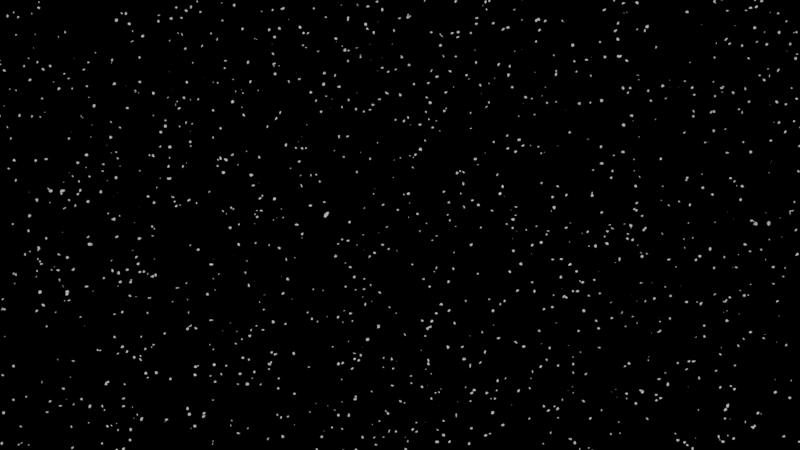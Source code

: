 # Source: Salida_Tunel.blend  (saved by Blender 3.1.7; exported with 4.5.12 LTS)
import bpy
from mathutils import Matrix  # noqa: F401  (used for matrix-valued properties, if any)

bpy.ops.wm.read_factory_settings(use_empty=True)
scene = bpy.context.scene
scene.name = 'Scene'

# ---- collections
col_collection = bpy.data.collections.new('Collection'); scene.collection.children.link(col_collection)
col_cutters = bpy.data.collections.new('Cutters'); scene.collection.children.link(col_cutters)
col_cutters.hide_render = True
col_luces_y_cam = bpy.data.collections.new('Luces y cam'); scene.collection.children.link(col_luces_y_cam)
col_pngs = bpy.data.collections.new('PNGS'); scene.collection.children.link(col_pngs)
col_camara = bpy.data.collections.new('Camara'); scene.collection.children.link(col_camara)
col_rendereados = bpy.data.collections.new('rendereados'); scene.collection.children.link(col_rendereados)
col_rendereados.hide_render = True
col_collection_1 = bpy.data.collections.new('Collection')  # instanced only; not linked into the scene

# ---- images (referenced by path relative to the original .blend; pixels are not part of the script)
import os
ASSET_DIR = os.environ.get("B2B_ASSET_DIR", "")  # directory of the original .blend (textures are referenced by path, not embedded)
HERE = os.path.dirname(os.path.abspath(__file__))  # packed textures are extracted next to this script under _unpacked/

def load_image(name, relpath, width, height, colorspace="sRGB"):
    """Load a texture the original file referenced (path relative to the .blend, or extracted next to this script)."""
    p = next((c for c in (os.path.join(HERE, relpath), os.path.join(ASSET_DIR, relpath)) if relpath and os.path.exists(c)), "")
    if p:
        img = bpy.data.images.load(p, check_existing=True)
        img.name = name
    else:  # same state as the original file: an image datablock whose file is absent (Cycles renders it pink)
        img = bpy.data.images.new(name, width, height)
        img.source = "FILE"
        img.filepath = "//" + (relpath or name)
    img.colorspace_settings.name = colorspace
    return img
img_82_png = load_image('82.png', '82.png', 1024, 1024, 'sRGB')
img_83_png = load_image('83.png', '83.png', 1024, 1024, 'sRGB')
img_91_png = load_image('91.png', '91.png', 1024, 1024, 'sRGB')
img_85_png = load_image('85.png', '85.png', 1024, 1024, 'sRGB')

# ---- materials (node trees are filled in below, after node groups)
mat_82 = bpy.data.materials.new('82')
mat_82.surface_render_method = 'BLENDED'
mat_82.blend_method = 'BLEND'
mat_82.use_transparent_shadow = False
mat_83 = bpy.data.materials.new('83')
mat_83.surface_render_method = 'BLENDED'
mat_83.blend_method = 'BLEND'
mat_83.use_transparent_shadow = False
mat_91 = bpy.data.materials.new('91')
mat_91.surface_render_method = 'BLENDED'
mat_91.blend_method = 'BLEND'
mat_91.use_transparent_shadow = False
mat_85 = bpy.data.materials.new('85')
mat_85.surface_render_method = 'BLENDED'
mat_85.blend_method = 'BLEND'
mat_85.use_transparent_shadow = False

# ---- material node trees
mat_82.use_nodes = True; mat_82.node_tree.nodes.clear()
_N = mat_82.node_tree.nodes; _L = mat_82.node_tree.links
n0 = _N.new('ShaderNodeOutputMaterial'); n0.name = 'Material Output'; n0.location = (300, 300)
n1 = _N.new('ShaderNodeTexImage'); n1.name = 'Image Texture'; n1.location = (-200, 300)
n1.image = img_82_png
n1.extension = 'CLIP'
n2 = _N.new('ShaderNodeBsdfPrincipled'); n2.name = 'Principled BSDF'; n2.location = (0, 300)
n2.distribution = 'GGX'
n2.subsurface_method = 'RANDOM_WALK_SKIN'
n2.inputs[3].default_value = 1.45
n2.inputs[27].default_value = (0.0, 0.0, 0.0, 1.0)
n2.inputs[28].default_value = 1.0
_L.new(n1.outputs[0], n2.inputs[0])
_L.new(n1.outputs[1], n2.inputs[4])
_L.new(n2.outputs[0], n0.inputs[0])
n0.is_active_output = True
mat_83.use_nodes = True; mat_83.node_tree.nodes.clear()
_N = mat_83.node_tree.nodes; _L = mat_83.node_tree.links
n0 = _N.new('ShaderNodeOutputMaterial'); n0.name = 'Material Output'; n0.location = (300, 300)
n1 = _N.new('ShaderNodeTexImage'); n1.name = 'Image Texture'; n1.location = (-200, 300)
n1.image = img_83_png
n1.extension = 'CLIP'
n2 = _N.new('ShaderNodeBsdfPrincipled'); n2.name = 'Principled BSDF'; n2.location = (0, 300)
n2.distribution = 'GGX'
n2.subsurface_method = 'RANDOM_WALK_SKIN'
n2.inputs[3].default_value = 1.45
n2.inputs[27].default_value = (0.0, 0.0, 0.0, 1.0)
n2.inputs[28].default_value = 1.0
_L.new(n1.outputs[0], n2.inputs[0])
_L.new(n1.outputs[1], n2.inputs[4])
_L.new(n2.outputs[0], n0.inputs[0])
n0.is_active_output = True
mat_91.use_nodes = True; mat_91.node_tree.nodes.clear()
_N = mat_91.node_tree.nodes; _L = mat_91.node_tree.links
n0 = _N.new('ShaderNodeOutputMaterial'); n0.name = 'Material Output'; n0.location = (300, 300)
n1 = _N.new('ShaderNodeTexImage'); n1.name = 'Image Texture'; n1.location = (-200, 300)
n1.image = img_91_png
n1.extension = 'CLIP'
n2 = _N.new('ShaderNodeBsdfPrincipled'); n2.name = 'Principled BSDF'; n2.location = (0, 300)
n2.distribution = 'GGX'
n2.subsurface_method = 'RANDOM_WALK_SKIN'
n2.inputs[3].default_value = 1.45
n2.inputs[27].default_value = (0.0, 0.0, 0.0, 1.0)
n2.inputs[28].default_value = 1.0
_L.new(n1.outputs[0], n2.inputs[0])
_L.new(n1.outputs[1], n2.inputs[4])
_L.new(n2.outputs[0], n0.inputs[0])
n0.is_active_output = True
mat_85.use_nodes = True; mat_85.node_tree.nodes.clear()
_N = mat_85.node_tree.nodes; _L = mat_85.node_tree.links
n0 = _N.new('ShaderNodeOutputMaterial'); n0.name = 'Material Output'; n0.location = (300, 300)
n1 = _N.new('ShaderNodeTexImage'); n1.name = 'Image Texture'; n1.location = (-200, 300)
n1.image = img_85_png
n1.extension = 'CLIP'
n2 = _N.new('ShaderNodeBsdfPrincipled'); n2.name = 'Principled BSDF'; n2.location = (0, 300)
n2.distribution = 'GGX'
n2.subsurface_method = 'RANDOM_WALK_SKIN'
n2.inputs[3].default_value = 1.45
n2.inputs[27].default_value = (0.0, 0.0, 0.0, 1.0)
n2.inputs[28].default_value = 1.0
_L.new(n1.outputs[0], n2.inputs[0])
_L.new(n1.outputs[1], n2.inputs[4])
_L.new(n2.outputs[0], n0.inputs[0])
n0.is_active_output = True

# ---- world
world_world = bpy.data.worlds.new('World'); scene.world = world_world
world_world.use_nodes = True; world_world.node_tree.nodes.clear()
_N = world_world.node_tree.nodes; _L = world_world.node_tree.links
n0 = _N.new('ShaderNodeOutputWorld'); n0.name = 'World Output'; n0.location = (300, 300)
n1 = _N.new('ShaderNodeTexNoise'); n1.name = 'Noise Texture.002'; n1.location = (-655, 20)
n1.inputs[2].default_value = 21.3
n2 = _N.new('ShaderNodeTexVoronoi'); n2.name = 'Voronoi Texture'; n2.location = (-1615, 461)
n2.inputs[2].default_value = 644.0
n3 = _N.new('ShaderNodeValToRGB'); n3.name = 'ColorRamp.001'; n3.location = (-945, 109)
while len(n3.color_ramp.elements) > 1: n3.color_ramp.elements.remove(n3.color_ramp.elements[-1])
n3.color_ramp.elements[0].position = 0.07273; n3.color_ramp.elements[0].color = (0.0, 0.0, 0.0, 1.0)
_e = n3.color_ramp.elements.new(0.7545); _e.color = (1.0, 1.0, 1.0, 1.0)
n4 = _N.new('ShaderNodeMix'); n4.name = 'Mix.001'; n4.location = (-522, 372)
n4.data_type = 'RGBA'
n4.blend_type = 'MULTIPLY'
n5 = _N.new('ShaderNodeTexNoise'); n5.name = 'Noise Texture'; n5.location = (-1739, 121)
n5.inputs[2].default_value = 148.3
n6 = _N.new('ShaderNodeTexNoise'); n6.name = 'Noise Texture.001'; n6.location = (-1208, -69)
n7 = _N.new('ShaderNodeValToRGB'); n7.name = 'ColorRamp'; n7.location = (-1458, 208)
while len(n7.color_ramp.elements) > 1: n7.color_ramp.elements.remove(n7.color_ramp.elements[-1])
n7.color_ramp.elements[0].position = 0.3773; n7.color_ramp.elements[0].color = (0.0, 0.0, 0.0, 1.0)
_e = n7.color_ramp.elements.new(1.0); _e.color = (1.0, 1.0, 1.0, 1.0)
n8 = _N.new('ShaderNodeMix'); n8.name = 'Mix'; n8.location = (-1088, 406)
n8.data_type = 'RGBA'
n8.blend_type = 'MULTIPLY'
n9 = _N.new('ShaderNodeMath'); n9.name = 'Math'; n9.location = (-834, 398)
n9.operation = 'LESS_THAN'
n9.inputs[1].default_value = 0.05
n9.inputs[2].default_value = 0.0
n10 = _N.new('ShaderNodeValToRGB'); n10.name = 'ColorRamp.002'; n10.location = (-435, 100)
while len(n10.color_ramp.elements) > 1: n10.color_ramp.elements.remove(n10.color_ramp.elements[-1])
n10.color_ramp.elements[0].position = 0.0; n10.color_ramp.elements[0].color = (0.9966, 0.9047, 0.1663, 1.0)
_e = n10.color_ramp.elements.new(0.5); _e.color = (0.0, 0.00118, 0.05583, 1.0)
_e = n10.color_ramp.elements.new(1.0); _e.color = (1.0, 1.0, 1.0, 1.0)
n11 = _N.new('ShaderNodeBackground'); n11.name = 'Background.001'; n11.location = (72, 276)
n12 = _N.new('ShaderNodeMix'); n12.name = 'Mix.002'; n12.location = (-111, 252)
n12.data_type = 'RGBA'
n12.blend_type = 'MULTIPLY'
_L.new(n2.outputs[1], n8.inputs[6])
_L.new(n8.outputs[2], n9.inputs[0])
_L.new(n5.outputs[0], n7.inputs[0])
_L.new(n7.outputs[0], n8.inputs[7])
_L.new(n9.outputs[0], n4.inputs[6])
_L.new(n4.outputs[2], n12.inputs[6])
_L.new(n3.outputs[0], n4.inputs[7])
_L.new(n6.outputs[0], n3.inputs[0])
_L.new(n12.outputs[2], n11.inputs[0])
_L.new(n1.outputs[1], n10.inputs[0])
_L.new(n10.outputs[0], n12.inputs[7])
_L.new(n11.outputs[0], n0.inputs[0])
n0.is_active_output = True
world_world.color = (0.05088, 0.05088, 0.05088)
world_world.use_sun_shadow = False
world_world.sun_shadow_jitter_overblur = 0.0

# ---- cameras
cam_camera_006 = bpy.data.cameras.new('Camera.006')
cam_camera_006.lens = 57.0
cam_camera_007 = bpy.data.cameras.new('Camera.007')
cam_camera_007.lens = 57.0
cam_camera_008 = bpy.data.cameras.new('Camera.008')
cam_camera_008.lens = 57.0
cam_camera = bpy.data.cameras.new('Camera')
cam_camera.lens = 28.0
cam_camera_002 = bpy.data.cameras.new('Camera.002')
cam_camera_002.lens = 30.0
cam_camera_001 = bpy.data.cameras.new('Camera.001')
cam_camera_001.passepartout_alpha = 0.3667
cam_camera_001.lens = 96.0
cam_camera_003 = bpy.data.cameras.new('Camera.003')
cam_camera_003.lens = 30.0
cam_camera_004 = bpy.data.cameras.new('Camera.004')
cam_camera_004.lens = 30.0
cam_camera_005 = bpy.data.cameras.new('Camera.005')
cam_camera_005.lens = 57.0

# ---- lights
light_point = bpy.data.lights.new('Point', 'POINT')
light_point.transmission_factor = 0.0
light_point.use_shadow = False
light_point.energy = 160.0
light_point.shadow_soft_size = 0.25
light_point.shadow_maximum_resolution = 0.006
light_point.use_absolute_resolution = True
light_point_001 = bpy.data.lights.new('Point.001', 'POINT')
light_point_001.transmission_factor = 0.0
light_point_001.use_shadow = False
light_point_001.energy = 640.0
light_point_001.shadow_soft_size = 2.6
light_point_001.shadow_maximum_resolution = 0.006
light_point_001.use_absolute_resolution = True
light_sun_002 = bpy.data.lights.new('Sun.002', 'SUN')
light_sun_002.transmission_factor = 0.0
light_sun_002.energy = 0.3125
light_sun_002.shadow_soft_size = 0.25

# ---- meshes
me_82 = bpy.data.meshes.new('82')
me_82.from_pydata([(-0.8889, -0.5, 0.0), (0.8889, -0.5, 0.0), (-0.8889, 0.5, 0.0), (0.8889, 0.5, 0.0)], [], [(0, 1, 3, 2)])
_uv = me_82.uv_layers.new(name='UVMap')
_uv.uv.foreach_set('vector', [0.0, 0.0, 1.0, 0.0, 1.0, 1.0, 0.0, 1.0])
me_82.materials.append(mat_82)
me_82.use_remesh_fix_poles = True
me_82.use_remesh_preserve_attributes = False
me_82.update()
me_83 = bpy.data.meshes.new('83')
me_83.from_pydata([(-0.8889, -0.5, 0.0), (0.8889, -0.5, 0.0), (-0.8889, 0.5, 0.0), (0.8889, 0.5, 0.0)], [], [(0, 1, 3, 2)])
_uv = me_83.uv_layers.new(name='UVMap')
_uv.uv.foreach_set('vector', [0.0, 0.0, 1.0, 0.0, 1.0, 1.0, 0.0, 1.0])
me_83.materials.append(mat_83)
me_83.use_remesh_fix_poles = True
me_83.use_remesh_preserve_attributes = False
me_83.update()
me_91 = bpy.data.meshes.new('91')
me_91.from_pydata([(-0.8889, -0.5, 0.0), (0.8889, -0.5, 0.0), (-0.8889, 0.5, 0.0), (0.8889, 0.5, 0.0)], [], [(0, 1, 3, 2)])
_uv = me_91.uv_layers.new(name='UVMap')
_uv.uv.foreach_set('vector', [0.0, 0.0, 1.0, 0.0, 1.0, 1.0, 0.0, 1.0])
me_91.materials.append(mat_91)
me_91.use_remesh_fix_poles = True
me_91.use_remesh_preserve_attributes = False
me_91.update()
me_85 = bpy.data.meshes.new('85')
me_85.from_pydata([(-0.8889, -0.5, 0.0), (0.8889, -0.5, 0.0), (-0.8889, 0.5, 0.0), (0.8889, 0.5, 0.0)], [], [(0, 1, 3, 2)])
_uv = me_85.uv_layers.new(name='UVMap')
_uv.uv.foreach_set('vector', [0.0, 0.0, 1.0, 0.0, 1.0, 1.0, 0.0, 1.0])
me_85.materials.append(mat_85)
me_85.use_remesh_fix_poles = True
me_85.use_remesh_preserve_attributes = False
me_85.update()

# ---- objects
ob_collection = bpy.data.objects.new('Collection', None)
ob_point = bpy.data.objects.new('Point', light_point)
ob_point_001 = bpy.data.objects.new('Point.001', light_point_001)
ob_sun_002 = bpy.data.objects.new('Sun.002', light_sun_002)
ob_fondos_genericos_4 = bpy.data.objects.new('fondos genericos 4', cam_camera_006)
ob_fondos_genericos_5 = bpy.data.objects.new('fondos genericos 5', cam_camera_007)
ob_fondos_genericos_6 = bpy.data.objects.new('fondos genericos 6', cam_camera_008)
ob_82 = bpy.data.objects.new('82', me_82)
ob_83 = bpy.data.objects.new('83', me_83)
ob_jude_saliendo_del_tunel = bpy.data.objects.new('Jude saliendo del tunel', cam_camera)
ob_91 = bpy.data.objects.new('91', me_91)
ob_jude_emputada_panel_91 = bpy.data.objects.new('Jude emputada panel 91', cam_camera_002)
ob_85 = bpy.data.objects.new('85', me_85)
ob_jude_viendo_a_los_primos_sentados_en_el_cubo = bpy.data.objects.new('jude viendo a los primos sentados en el cubo', cam_camera_001)
ob_fondos_genericos = bpy.data.objects.new('fondos genericos', cam_camera_003)
ob_fondos_genericos_2 = bpy.data.objects.new('fondos genericos 2', cam_camera_004)
ob_fondos_genericos_3 = bpy.data.objects.new('fondos genericos 3', cam_camera_005)

# ---- transforms, parenting, visibility, modifiers, constraints
ob_collection.location = (0.0, 0.0, 0.0)
ob_collection.instance_type = 'COLLECTION'
ob_point.location = (7.293, -4.397, 7.424)
ob_point.scale = (0.5622, 0.5622, 0.5622)
ob_point_001.location = (-2.755, -3.507, 5.442)
ob_point_001.scale = (0.5622, 0.5622, 0.5622)
ob_sun_002.location = (10.78, -12.7, 14.12)
ob_sun_002.rotation_euler = (0.1616, 0.5849, 0.1592)
ob_sun_002.scale = (0.5622, 0.5622, 0.5622)
ob_fondos_genericos_4.location = (-28.98, -25.39, 1.668)
ob_fondos_genericos_4.rotation_euler = (1.798, -1.56e-07, -4.99)
ob_fondos_genericos_5.location = (-28.98, -25.39, 1.668)
ob_fondos_genericos_5.rotation_euler = (1.798, -1.56e-07, -3.244)
ob_fondos_genericos_6.location = (-28.98, -25.39, 1.668)
ob_fondos_genericos_6.rotation_euler = (1.798, -1.56e-07, -2.11)
ob_82.location = (-7.76, -12.97, 1.542)
ob_82.rotation_euler = (1.571, -0.0, 6.672)
ob_82.scale = (1.266, 1.266, 1.266)
ob_83.location = (-6.452, -14.65, 1.456)
ob_83.rotation_euler = (1.571, -0.0, 0.5474)
ob_83.scale = (0.5061, 0.5061, 0.5061)
ob_jude_saliendo_del_tunel.location = (-6.089, -15.35, 1.429)
ob_jude_saliendo_del_tunel.rotation_euler = (1.599, 7.494e-06, 6.835)
ob_jude_saliendo_del_tunel.scale = (1.0, 1.0, 1.0)
ob_91.location = (-13.58, -17.92, 1.464)
ob_91.rotation_euler = (1.571, -0.0, -0.1745)
ob_91.scale = (1.346, 1.346, 1.346)
ob_jude_emputada_panel_91.location = (-13.96, -19.96, 1.008)
ob_jude_emputada_panel_91.rotation_euler = (1.791, 1.726e-07, -0.2025)
ob_jude_emputada_panel_91.scale = (1.0, 1.0, 1.0)
ob_85.location = (-6.153, -17.59, 1.596)
ob_85.rotation_euler = (1.571, -0.0, -2.182)
ob_85.scale = (1.695, 1.695, 1.695)
ob_jude_viendo_a_los_primos_sentados_en_el_cubo.location = (-13.73, -11.99, 1.737)
ob_jude_viendo_a_los_primos_sentados_en_el_cubo.rotation_euler = (1.571, 2.217e-07, -2.234)
ob_fondos_genericos.location = (-23.53, -16.38, 1.673)
ob_fondos_genericos.rotation_euler = (1.638, 1.965e-07, -2.77)
ob_fondos_genericos.scale = (1.0, 1.0, 1.0)
ob_fondos_genericos_2.location = (-24.77, -13.25, 2.049)
ob_fondos_genericos_2.rotation_euler = (1.882, 9.895e-08, -3.489)
ob_fondos_genericos_3.location = (-28.98, -25.39, 1.668)
ob_fondos_genericos_3.rotation_euler = (1.798, -1.56e-07, -6.211)
ob_collection.instance_collection = col_collection

# ---- collection membership
col_collection.objects.link(ob_collection)
col_luces_y_cam.objects.link(ob_point)
col_luces_y_cam.objects.link(ob_point_001)
col_luces_y_cam.objects.link(ob_sun_002)
col_camara.objects.link(ob_fondos_genericos_4)
col_camara.objects.link(ob_fondos_genericos_5)
col_camara.objects.link(ob_fondos_genericos_6)
col_rendereados.objects.link(ob_82)
col_rendereados.objects.link(ob_83)
col_rendereados.objects.link(ob_jude_saliendo_del_tunel)
col_rendereados.objects.link(ob_91)
col_rendereados.objects.link(ob_jude_emputada_panel_91)
col_rendereados.objects.link(ob_85)
col_rendereados.objects.link(ob_jude_viendo_a_los_primos_sentados_en_el_cubo)
col_rendereados.objects.link(ob_fondos_genericos)
col_rendereados.objects.link(ob_fondos_genericos_2)
col_rendereados.objects.link(ob_fondos_genericos_3)

# ---- scene / render settings (as saved in the file)
scene.camera = ob_fondos_genericos_4
scene.frame_start = 1; scene.frame_end = 250; scene.frame_set(0)
scene.render.engine = 'BLENDER_EEVEE_NEXT'
scene.render.image_settings.color_depth = '16'
scene.render.resolution_x = 3840
scene.render.resolution_y = 2160
scene.render.film_transparent = True
scene.cycles.use_denoising = False
scene.cycles.sampling_pattern = 'TABULATED_SOBOL'
scene.cycles.use_light_tree = False
scene.cycles.transmission_bounces = 4
scene.cycles.tile_size = 1024
scene.view_settings.view_transform = 'Filmic'
bpy.context.view_layer.update()
